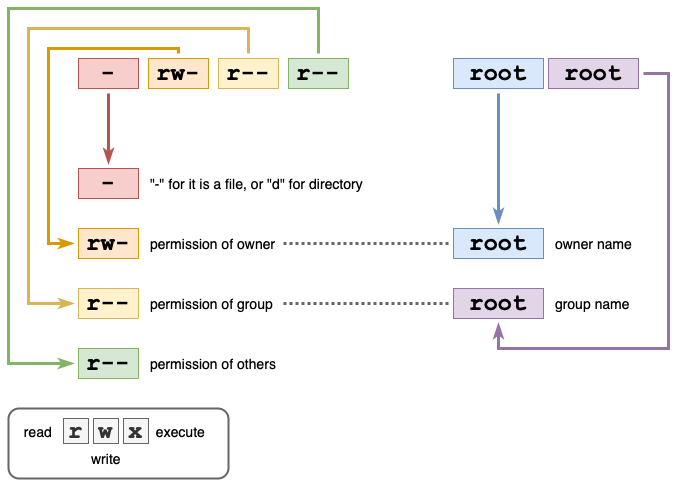

The diagram above was exported from draw.io. Its source (the exported page's mxGraphModel, read from the mxfile embedded in the PNG):
<mxGraphModel dx="893" dy="648" grid="1" gridSize="10" guides="1" tooltips="1" connect="1" arrows="1" fold="1" page="1" pageScale="1" pageWidth="850" pageHeight="1100" math="0" shadow="0">
  <root>
    <mxCell id="7G4vesb2hGfOMMcLkYia-0" />
    <mxCell id="7G4vesb2hGfOMMcLkYia-1" parent="7G4vesb2hGfOMMcLkYia-0" />
    <mxCell id="7G4vesb2hGfOMMcLkYia-24" value="" style="rounded=1;whiteSpace=wrap;html=1;fontFamily=Helvetica;fontSize=14;align=left;fillColor=none;strokeColor=#666666;fontColor=#333333;strokeWidth=2;" parent="7G4vesb2hGfOMMcLkYia-1" vertex="1">
      <mxGeometry x="40" y="440" width="220" height="70" as="geometry" />
    </mxCell>
    <mxCell id="7G4vesb2hGfOMMcLkYia-2" style="edgeStyle=orthogonalEdgeStyle;rounded=0;orthogonalLoop=1;jettySize=auto;html=1;fontFamily=Courier New;fontSize=24;fillColor=#f8cecc;strokeColor=#b85450;strokeWidth=3;endArrow=classicThin;endFill=1;targetPerimeterSpacing=5;sourcePerimeterSpacing=5;" parent="7G4vesb2hGfOMMcLkYia-1" source="7G4vesb2hGfOMMcLkYia-3" target="7G4vesb2hGfOMMcLkYia-10" edge="1">
      <mxGeometry relative="1" as="geometry" />
    </mxCell>
    <mxCell id="7G4vesb2hGfOMMcLkYia-3" value="-" style="rounded=0;whiteSpace=wrap;html=1;fontFamily=Courier New;fontSize=24;fontStyle=1;fillColor=#f8cecc;strokeColor=#b85450;" parent="7G4vesb2hGfOMMcLkYia-1" vertex="1">
      <mxGeometry x="110" y="90" width="60" height="30" as="geometry" />
    </mxCell>
    <mxCell id="7G4vesb2hGfOMMcLkYia-4" style="edgeStyle=orthogonalEdgeStyle;rounded=0;orthogonalLoop=1;jettySize=auto;html=1;fontFamily=Courier New;fontSize=24;fillColor=#ffe6cc;strokeColor=#d79b00;strokeWidth=3;endArrow=classicThin;endFill=1;targetPerimeterSpacing=5;sourcePerimeterSpacing=5;" parent="7G4vesb2hGfOMMcLkYia-1" source="7G4vesb2hGfOMMcLkYia-5" target="7G4vesb2hGfOMMcLkYia-11" edge="1">
      <mxGeometry relative="1" as="geometry">
        <Array as="points">
          <mxPoint x="210" y="80" />
          <mxPoint x="80" y="80" />
          <mxPoint x="80" y="275" />
        </Array>
      </mxGeometry>
    </mxCell>
    <mxCell id="7G4vesb2hGfOMMcLkYia-5" value="rw-" style="rounded=0;whiteSpace=wrap;html=1;fontFamily=Courier New;fontSize=24;fontStyle=1;fillColor=#ffe6cc;strokeColor=#d79b00;" parent="7G4vesb2hGfOMMcLkYia-1" vertex="1">
      <mxGeometry x="180" y="90" width="60" height="30" as="geometry" />
    </mxCell>
    <mxCell id="7G4vesb2hGfOMMcLkYia-6" style="edgeStyle=orthogonalEdgeStyle;rounded=0;orthogonalLoop=1;jettySize=auto;html=1;fontFamily=Courier New;fontSize=24;fillColor=#fff2cc;strokeColor=#d6b656;strokeWidth=3;endArrow=classicThin;endFill=1;targetPerimeterSpacing=5;sourcePerimeterSpacing=5;" parent="7G4vesb2hGfOMMcLkYia-1" source="7G4vesb2hGfOMMcLkYia-7" target="7G4vesb2hGfOMMcLkYia-12" edge="1">
      <mxGeometry relative="1" as="geometry">
        <Array as="points">
          <mxPoint x="280" y="60" />
          <mxPoint x="60" y="60" />
          <mxPoint x="60" y="335" />
        </Array>
      </mxGeometry>
    </mxCell>
    <mxCell id="7G4vesb2hGfOMMcLkYia-7" value="r--" style="rounded=0;whiteSpace=wrap;html=1;fontFamily=Courier New;fontSize=24;fontStyle=1;fillColor=#fff2cc;strokeColor=#d6b656;" parent="7G4vesb2hGfOMMcLkYia-1" vertex="1">
      <mxGeometry x="250" y="90" width="60" height="30" as="geometry" />
    </mxCell>
    <mxCell id="7G4vesb2hGfOMMcLkYia-8" style="edgeStyle=orthogonalEdgeStyle;rounded=0;orthogonalLoop=1;jettySize=auto;html=1;fontFamily=Courier New;fontSize=24;fillColor=#d5e8d4;strokeColor=#82b366;strokeWidth=3;endArrow=classicThin;endFill=1;targetPerimeterSpacing=5;sourcePerimeterSpacing=5;" parent="7G4vesb2hGfOMMcLkYia-1" source="7G4vesb2hGfOMMcLkYia-9" target="7G4vesb2hGfOMMcLkYia-13" edge="1">
      <mxGeometry relative="1" as="geometry">
        <Array as="points">
          <mxPoint x="350" y="40" />
          <mxPoint x="40" y="40" />
          <mxPoint x="40" y="395" />
        </Array>
      </mxGeometry>
    </mxCell>
    <mxCell id="7G4vesb2hGfOMMcLkYia-9" value="r--" style="rounded=0;whiteSpace=wrap;html=1;fontFamily=Courier New;fontSize=24;fontStyle=1;fillColor=#d5e8d4;strokeColor=#82b366;" parent="7G4vesb2hGfOMMcLkYia-1" vertex="1">
      <mxGeometry x="320" y="90" width="60" height="30" as="geometry" />
    </mxCell>
    <mxCell id="7G4vesb2hGfOMMcLkYia-10" value="-" style="rounded=0;whiteSpace=wrap;html=1;fontFamily=Courier New;fontSize=24;fontStyle=1;fillColor=#f8cecc;strokeColor=#b85450;" parent="7G4vesb2hGfOMMcLkYia-1" vertex="1">
      <mxGeometry x="110" y="200" width="60" height="30" as="geometry" />
    </mxCell>
    <mxCell id="7G4vesb2hGfOMMcLkYia-11" value="rw-" style="rounded=0;whiteSpace=wrap;html=1;fontFamily=Courier New;fontSize=24;fontStyle=1;fillColor=#ffe6cc;strokeColor=#d79b00;" parent="7G4vesb2hGfOMMcLkYia-1" vertex="1">
      <mxGeometry x="110" y="260" width="60" height="30" as="geometry" />
    </mxCell>
    <mxCell id="7G4vesb2hGfOMMcLkYia-12" value="r--" style="rounded=0;whiteSpace=wrap;html=1;fontFamily=Courier New;fontSize=24;fontStyle=1;fillColor=#fff2cc;strokeColor=#d6b656;" parent="7G4vesb2hGfOMMcLkYia-1" vertex="1">
      <mxGeometry x="110" y="320" width="60" height="30" as="geometry" />
    </mxCell>
    <mxCell id="7G4vesb2hGfOMMcLkYia-13" value="r--" style="rounded=0;whiteSpace=wrap;html=1;fontFamily=Courier New;fontSize=24;fontStyle=1;fillColor=#d5e8d4;strokeColor=#82b366;" parent="7G4vesb2hGfOMMcLkYia-1" vertex="1">
      <mxGeometry x="110" y="380" width="60" height="30" as="geometry" />
    </mxCell>
    <mxCell id="7G4vesb2hGfOMMcLkYia-14" value="&quot;-&quot; for it is a file, or &quot;d&quot; for directory" style="text;html=1;strokeColor=none;fillColor=none;align=left;verticalAlign=middle;whiteSpace=wrap;rounded=0;fontFamily=Helvetica;fontSize=14;labelBackgroundColor=default;" parent="7G4vesb2hGfOMMcLkYia-1" vertex="1">
      <mxGeometry x="180" y="205" width="250" height="20" as="geometry" />
    </mxCell>
    <mxCell id="7G4vesb2hGfOMMcLkYia-15" value="permission of owner" style="text;html=1;strokeColor=none;fillColor=none;align=left;verticalAlign=middle;whiteSpace=wrap;rounded=0;fontFamily=Helvetica;fontSize=14;labelBackgroundColor=default;" parent="7G4vesb2hGfOMMcLkYia-1" vertex="1">
      <mxGeometry x="180" y="265" width="130" height="20" as="geometry" />
    </mxCell>
    <mxCell id="7G4vesb2hGfOMMcLkYia-16" value="permission of group" style="text;html=1;strokeColor=none;fillColor=none;align=left;verticalAlign=middle;whiteSpace=wrap;rounded=0;fontFamily=Helvetica;fontSize=14;labelBackgroundColor=default;" parent="7G4vesb2hGfOMMcLkYia-1" vertex="1">
      <mxGeometry x="180" y="325" width="130" height="20" as="geometry" />
    </mxCell>
    <mxCell id="7G4vesb2hGfOMMcLkYia-17" value="permission of others" style="text;html=1;strokeColor=none;fillColor=none;align=left;verticalAlign=middle;whiteSpace=wrap;rounded=0;fontFamily=Helvetica;fontSize=14;labelBackgroundColor=default;" parent="7G4vesb2hGfOMMcLkYia-1" vertex="1">
      <mxGeometry x="180" y="385" width="250" height="20" as="geometry" />
    </mxCell>
    <mxCell id="7G4vesb2hGfOMMcLkYia-18" value="r" style="rounded=0;whiteSpace=wrap;html=1;fontFamily=Courier New;fontSize=24;fontStyle=1;fillColor=#f5f5f5;strokeColor=#666666;fontColor=#333333;" parent="7G4vesb2hGfOMMcLkYia-1" vertex="1">
      <mxGeometry x="95" y="450" width="25" height="25" as="geometry" />
    </mxCell>
    <mxCell id="7G4vesb2hGfOMMcLkYia-19" value="w" style="rounded=0;whiteSpace=wrap;html=1;fontFamily=Courier New;fontSize=24;fontStyle=1;fillColor=#f5f5f5;strokeColor=#666666;fontColor=#333333;" parent="7G4vesb2hGfOMMcLkYia-1" vertex="1">
      <mxGeometry x="125" y="450" width="25" height="25" as="geometry" />
    </mxCell>
    <mxCell id="7G4vesb2hGfOMMcLkYia-20" value="x" style="rounded=0;whiteSpace=wrap;html=1;fontFamily=Courier New;fontSize=24;fontStyle=1;fillColor=#f5f5f5;strokeColor=#666666;fontColor=#333333;" parent="7G4vesb2hGfOMMcLkYia-1" vertex="1">
      <mxGeometry x="155" y="450" width="25" height="25" as="geometry" />
    </mxCell>
    <mxCell id="7G4vesb2hGfOMMcLkYia-21" value="read" style="text;html=1;strokeColor=none;fillColor=none;align=center;verticalAlign=middle;whiteSpace=wrap;rounded=0;fontFamily=Helvetica;fontSize=14;labelBackgroundColor=default;" parent="7G4vesb2hGfOMMcLkYia-1" vertex="1">
      <mxGeometry x="50" y="452.5" width="40" height="20" as="geometry" />
    </mxCell>
    <mxCell id="7G4vesb2hGfOMMcLkYia-22" value="write" style="text;html=1;strokeColor=none;fillColor=none;align=center;verticalAlign=middle;whiteSpace=wrap;rounded=0;fontFamily=Helvetica;fontSize=14;labelBackgroundColor=default;" parent="7G4vesb2hGfOMMcLkYia-1" vertex="1">
      <mxGeometry x="117.5" y="480" width="40" height="20" as="geometry" />
    </mxCell>
    <mxCell id="7G4vesb2hGfOMMcLkYia-23" value="execute" style="text;html=1;strokeColor=none;fillColor=none;align=center;verticalAlign=middle;whiteSpace=wrap;rounded=0;fontFamily=Helvetica;fontSize=14;labelBackgroundColor=default;" parent="7G4vesb2hGfOMMcLkYia-1" vertex="1">
      <mxGeometry x="185" y="452.5" width="55" height="20" as="geometry" />
    </mxCell>
    <mxCell id="7G4vesb2hGfOMMcLkYia-25" style="edgeStyle=orthogonalEdgeStyle;rounded=0;orthogonalLoop=1;jettySize=auto;html=1;sourcePerimeterSpacing=5;endArrow=classicThin;endFill=1;targetPerimeterSpacing=5;strokeWidth=3;fontFamily=Helvetica;fontSize=14;fillColor=#dae8fc;strokeColor=#6c8ebf;" parent="7G4vesb2hGfOMMcLkYia-1" source="7G4vesb2hGfOMMcLkYia-26" target="7G4vesb2hGfOMMcLkYia-30" edge="1">
      <mxGeometry relative="1" as="geometry" />
    </mxCell>
    <mxCell id="7G4vesb2hGfOMMcLkYia-26" value="root" style="rounded=0;whiteSpace=wrap;html=1;fontFamily=Courier New;fontSize=24;fontStyle=1;fillColor=#dae8fc;strokeColor=#6c8ebf;" parent="7G4vesb2hGfOMMcLkYia-1" vertex="1">
      <mxGeometry x="485" y="90" width="90" height="30" as="geometry" />
    </mxCell>
    <mxCell id="7G4vesb2hGfOMMcLkYia-27" style="edgeStyle=orthogonalEdgeStyle;rounded=0;orthogonalLoop=1;jettySize=auto;html=1;sourcePerimeterSpacing=5;endArrow=classicThin;endFill=1;targetPerimeterSpacing=5;strokeWidth=3;fontFamily=Helvetica;fontSize=14;fillColor=#e1d5e7;strokeColor=#9673a6;" parent="7G4vesb2hGfOMMcLkYia-1" source="7G4vesb2hGfOMMcLkYia-28" target="7G4vesb2hGfOMMcLkYia-32" edge="1">
      <mxGeometry relative="1" as="geometry">
        <Array as="points">
          <mxPoint x="700" y="105" />
          <mxPoint x="700" y="380" />
          <mxPoint x="530" y="380" />
        </Array>
      </mxGeometry>
    </mxCell>
    <mxCell id="7G4vesb2hGfOMMcLkYia-28" value="root" style="rounded=0;whiteSpace=wrap;html=1;fontFamily=Courier New;fontSize=24;fontStyle=1;fillColor=#e1d5e7;strokeColor=#9673a6;" parent="7G4vesb2hGfOMMcLkYia-1" vertex="1">
      <mxGeometry x="580" y="90" width="90" height="30" as="geometry" />
    </mxCell>
    <mxCell id="7G4vesb2hGfOMMcLkYia-29" style="edgeStyle=orthogonalEdgeStyle;rounded=0;orthogonalLoop=1;jettySize=auto;html=1;sourcePerimeterSpacing=5;endArrow=none;endFill=0;targetPerimeterSpacing=5;strokeWidth=3;fontFamily=Helvetica;fontSize=14;dashed=1;dashPattern=1 1;strokeColor=#666666;" parent="7G4vesb2hGfOMMcLkYia-1" source="7G4vesb2hGfOMMcLkYia-30" target="7G4vesb2hGfOMMcLkYia-15" edge="1">
      <mxGeometry relative="1" as="geometry" />
    </mxCell>
    <mxCell id="7G4vesb2hGfOMMcLkYia-30" value="root" style="rounded=0;whiteSpace=wrap;html=1;fontFamily=Courier New;fontSize=24;fontStyle=1;fillColor=#dae8fc;strokeColor=#6c8ebf;" parent="7G4vesb2hGfOMMcLkYia-1" vertex="1">
      <mxGeometry x="485" y="260" width="90" height="30" as="geometry" />
    </mxCell>
    <mxCell id="7G4vesb2hGfOMMcLkYia-31" style="edgeStyle=orthogonalEdgeStyle;rounded=0;orthogonalLoop=1;jettySize=auto;html=1;dashed=1;dashPattern=1 1;sourcePerimeterSpacing=5;endArrow=none;endFill=0;targetPerimeterSpacing=5;strokeWidth=3;fontFamily=Helvetica;fontSize=14;strokeColor=#666666;" parent="7G4vesb2hGfOMMcLkYia-1" source="7G4vesb2hGfOMMcLkYia-32" target="7G4vesb2hGfOMMcLkYia-16" edge="1">
      <mxGeometry relative="1" as="geometry" />
    </mxCell>
    <mxCell id="7G4vesb2hGfOMMcLkYia-32" value="root" style="rounded=0;whiteSpace=wrap;html=1;fontFamily=Courier New;fontSize=24;fontStyle=1;fillColor=#e1d5e7;strokeColor=#9673a6;" parent="7G4vesb2hGfOMMcLkYia-1" vertex="1">
      <mxGeometry x="485" y="320" width="90" height="30" as="geometry" />
    </mxCell>
    <mxCell id="7G4vesb2hGfOMMcLkYia-33" value="owner name" style="text;html=1;strokeColor=none;fillColor=none;align=left;verticalAlign=middle;whiteSpace=wrap;rounded=0;fontFamily=Helvetica;fontSize=14;labelBackgroundColor=default;" parent="7G4vesb2hGfOMMcLkYia-1" vertex="1">
      <mxGeometry x="585" y="265" width="95" height="20" as="geometry" />
    </mxCell>
    <mxCell id="7G4vesb2hGfOMMcLkYia-34" value="group name" style="text;html=1;strokeColor=none;fillColor=none;align=left;verticalAlign=middle;whiteSpace=wrap;rounded=0;fontFamily=Helvetica;fontSize=14;labelBackgroundColor=default;" parent="7G4vesb2hGfOMMcLkYia-1" vertex="1">
      <mxGeometry x="585" y="325" width="95" height="20" as="geometry" />
    </mxCell>
  </root>
</mxGraphModel>